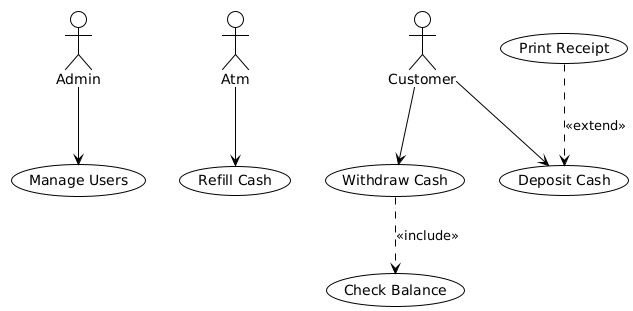

The diagram above was rendered by PlantUML. Its source (embedded in the PNG):
@startuml
!theme plain

actor "Admin" as Admin
actor "Atm" as Atm
actor "Customer" as Customer

usecase "Check Balance" as Check_Balance
usecase "Deposit Cash" as Deposit_Cash
usecase "Manage Users" as Manage_Users
usecase "Print Receipt" as Print_Receipt
usecase "Refill Cash" as Refill_Cash
usecase "Withdraw Cash" as Withdraw_Cash

Customer --> Withdraw_Cash
Customer --> Deposit_Cash
Admin --> Manage_Users
Atm --> Refill_Cash
Withdraw_Cash ..> Check_Balance : <<include>>
Print_Receipt ..> Deposit_Cash : <<extend>>
@enduml